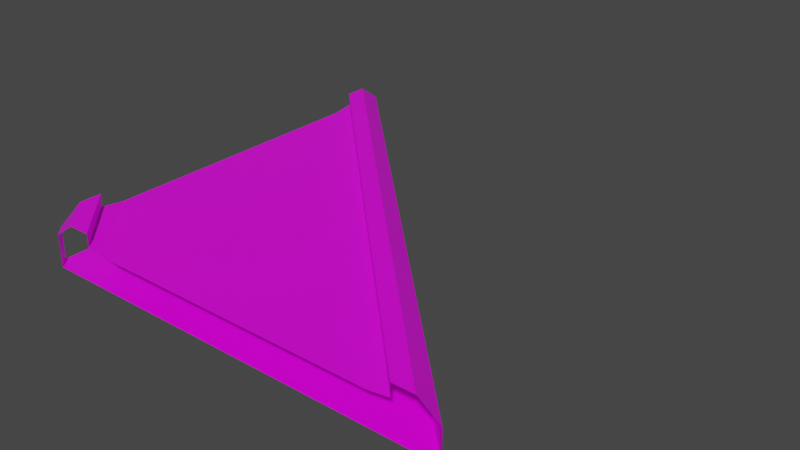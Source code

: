 # Source: Straight45_Switch_1.blend  (saved by Blender 3.2.14; exported with 4.5.12 LTS)
import bpy
from mathutils import Matrix  # noqa: F401  (used for matrix-valued properties, if any)

bpy.ops.wm.read_factory_settings(use_empty=True)
scene = bpy.context.scene
scene.name = 'Scene'

# ---- collections
col_collection = bpy.data.collections.new('Collection'); scene.collection.children.link(col_collection)

# ---- images (referenced by path relative to the original .blend; pixels are not part of the script)
import os
ASSET_DIR = os.environ.get("B2B_ASSET_DIR", "")  # directory of the original .blend (textures are referenced by path, not embedded)
HERE = os.path.dirname(os.path.abspath(__file__))  # packed textures are extracted next to this script under _unpacked/

def load_image(name, relpath, width, height, colorspace="sRGB"):
    """Load a texture the original file referenced (path relative to the .blend, or extracted next to this script)."""
    p = next((c for c in (os.path.join(HERE, relpath), os.path.join(ASSET_DIR, relpath)) if relpath and os.path.exists(c)), "")
    if p:
        img = bpy.data.images.load(p, check_existing=True)
        img.name = name
    else:  # same state as the original file: an image datablock whose file is absent (Cycles renders it pink)
        img = bpy.data.images.new(name, width, height)
        img.source = "FILE"
        img.filepath = "//" + (relpath or name)
    img.colorspace_settings.name = colorspace
    return img
img_yellowlineroadcolormap_png = load_image('YellowLineRoadColormap.png', 'YellowLineRoadColormap.png', 1024, 1024, 'sRGB')

# ---- materials (node trees are filled in below, after node groups)
mat_material = bpy.data.materials.new('Material')
mat_material.alpha_threshold = 0.0
mat_material.use_transparent_shadow = False
mat_material.line_color = (0.0, 0.0, 0.0, 1.0)

# ---- material node trees
mat_material.use_nodes = True; mat_material.node_tree.nodes.clear()
_N = mat_material.node_tree.nodes; _L = mat_material.node_tree.links
n0 = _N.new('ShaderNodeOutputMaterial'); n0.name = 'Material Output'; n0.location = (300, 300)
n1 = _N.new('ShaderNodeBsdfPrincipled'); n1.name = 'Principled BSDF'; n1.location = (10, 300)
n1.distribution = 'GGX'
n1.subsurface_method = 'RANDOM_WALK_SKIN'
n1.inputs[2].default_value = 0.4
n1.inputs[3].default_value = 1.45
n1.inputs[27].default_value = (0.0, 0.0, 0.0, 1.0)
n1.inputs[28].default_value = 1.0
n2 = _N.new('ShaderNodeTexImage'); n2.name = 'Image Texture'; n2.location = (-280, 280)
n2.image = img_yellowlineroadcolormap_png
_L.new(n1.outputs[0], n0.inputs[0])
_L.new(n2.outputs[0], n1.inputs[0])
n0.is_active_output = True

# ---- world
world_world = bpy.data.worlds.new('World'); scene.world = world_world
world_world.use_nodes = True; world_world.node_tree.nodes.clear()
_N = world_world.node_tree.nodes; _L = world_world.node_tree.links
n0 = _N.new('ShaderNodeOutputWorld'); n0.name = 'World Output'; n0.location = (300, 300)
n1 = _N.new('ShaderNodeBackground'); n1.name = 'Background'; n1.location = (10, 300)
n1.inputs[0].default_value = (0.05088, 0.05088, 0.05088, 1.0)
_L.new(n1.outputs[0], n0.inputs[0])
n0.is_active_output = True
world_world.color = (0.05088, 0.05088, 0.05088)
world_world.use_sun_shadow = False
world_world.sun_shadow_jitter_overblur = 0.0

# ---- meshes
me_cube = bpy.data.meshes.new('Cube')
me_cube.from_pydata([(-11.3, -2.0, -5.96e-08), (-11.3, -2.0, -2.0), (-8.5, -2.0, 0.2), (-3.6, -2.0, -2.0), (2.0, -2.0, -5.96e-08), (2.0, -2.0, -2.0), (-9.9, -2.0, 1.0), (-8.5, -2.0, 1.0), (1.65, -2.0, -5.96e-08), (1.65, -2.0, -2.0), (0.95, -2.0, -5.96e-08), (0.95, -2.0, -2.0), (-7.1, -2.0, -5.96e-08), (-2.2, -2.0, -2.0), (-7.992, -2.0, 0.1274), (15.3, -2.0, -5.96e-08), (15.3, -2.0, -2.0), (12.5, -2.0, 0.2), (7.6, -2.0, -2.0), (13.9, -2.0, 1.0), (12.5, -2.0, 1.0), (2.35, -2.0, -5.96e-08), (2.35, -2.0, -2.0), (3.05, -2.0, -5.96e-08), (3.05, -2.0, -2.0), (11.1, -2.0, -5.96e-08), (6.2, -2.0, -2.0), (11.99, -2.0, 0.1274), (-12.0, -1.3, 0.0), (-12.0, -1.3, -2.0), (-12.0, 1.5, 0.2), (-12.0, 6.4, -2.0), (-12.0, 12.0, 0.0), (-12.0, 12.0, -2.0), (-12.0, 0.1, 1.0), (-12.0, 1.5, 1.0), (-12.0, 11.65, 0.0), (-12.0, 11.65, -2.0), (-12.0, 10.95, 0.0), (-12.0, 10.95, -2.0), (-12.0, 2.9, 0.0), (-12.0, 7.8, -2.0), (-12.0, 2.008, 0.1274), (-12.0, 25.3, 0.0), (-12.0, 25.3, -2.0), (-12.0, 22.5, 0.2), (-12.0, 17.6, -2.0), (-12.0, 23.9, 1.0), (-12.0, 22.5, 1.0), (-12.0, 12.35, 0.0), (-12.0, 12.35, -2.0), (-12.0, 13.05, 0.0), (-12.0, 13.05, -2.0), (-12.0, 21.1, 0.0), (-12.0, 16.2, -2.0), (-12.0, 21.99, 0.1274)], [], [(9, 11, 39, 37), (24, 22, 50, 52), (10, 8, 36, 38), (21, 23, 51, 49), (11, 13, 41, 39), (26, 24, 52, 54), (12, 10, 38, 40), (23, 25, 53, 51), (13, 3, 31, 41), (18, 26, 54, 46), (14, 12, 40, 42), (2, 14, 42, 30), (25, 27, 55, 53), (27, 17, 45, 55), (3, 1, 29, 31), (16, 18, 46, 44), (1, 0, 28, 29), (15, 16, 44, 43), (5, 9, 37, 33), (22, 5, 33, 50), (6, 7, 35, 34), (20, 19, 47, 48), (0, 6, 34, 28), (19, 15, 43, 47), (7, 2, 30, 35), (17, 20, 48, 45), (8, 4, 32, 36), (4, 21, 49, 32)])
_uv = me_cube.uv_layers.new(name='UVMap')
_uv.uv.foreach_set('vector', [0.4046, 0.1972, 0.4046, 0.1972, 0.4046, 0.1972, 0.4046, 0.1972, 0.4046, 0.1972, 0.4046, 0.1972, 0.4046, 0.1972, 0.4046, 0.1972, 0.6927, 0.04906, 0.6927, 0.04906, 0.6927, 0.04906, 0.6927, 0.04906, 0.6927, 0.04906, 0.6927, 0.04906, 0.6927, 0.04906, 0.6927, 0.04906, 0.4046, 0.1972, 0.3703, 0.1972, 0.3703, 0.1972, 0.4046, 0.1972, 0.3703, 0.1972, 0.4046, 0.1972, 0.4046, 0.1972, 0.3703, 0.1972, 0.2254, 0.7598, 0.7155, 0.7451, 0.7155, 0.7451, 0.2254, 0.7598, 0.7155, 0.7451, 0.2254, 0.7598, 0.2254, 0.7598, 0.7155, 0.7451, 0.3703, 0.1972, 0.3703, 0.1972, 0.3703, 0.1972, 0.3703, 0.1972, 0.3703, 0.1972, 0.3703, 0.1972, 0.3703, 0.1972, 0.3703, 0.1972, 0.09221, 0.08574, 0.07401, 0.08605, 0.07401, 0.08605, 0.09221, 0.08574, 0.0509, 0.1815, 0.04053, 0.1817, 0.04053, 0.1817, 0.0509, 0.1815, 0.07401, 0.08605, 0.09221, 0.08574, 0.09221, 0.08574, 0.07401, 0.08605, 0.04053, 0.1817, 0.0509, 0.1815, 0.0509, 0.1815, 0.04053, 0.1817, 0.3703, 0.1972, 0.3703, 0.1972, 0.3703, 0.1972, 0.3703, 0.1972, 0.3703, 0.1972, 0.3703, 0.1972, 0.3703, 0.1972, 0.3703, 0.1972, 0.3599, 0.1271, 0.4285, 0.1271, 0.4285, 0.1271, 0.3599, 0.1271, 0.4285, 0.1271, 0.3599, 0.1271, 0.3599, 0.1271, 0.4285, 0.1271, 0.4046, 0.1972, 0.4046, 0.1972, 0.4046, 0.1972, 0.4046, 0.1972, 0.4046, 0.1972, 0.4046, 0.1972, 0.4046, 0.1972, 0.4046, 0.1972, 0.875, 0.75, 0.875, 0.75, 0.875, 0.75, 0.875, 0.75, 0.875, 0.75, 0.875, 0.75, 0.875, 0.75, 0.875, 0.75, 0.4285, 0.1271, 0.4285, 0.1271, 0.4285, 0.1271, 0.4285, 0.1271, 0.4285, 0.1271, 0.4285, 0.1271, 0.4285, 0.1271, 0.4285, 0.1271, 0.1195, 0.1889, 0.1195, 0.1889, 0.1195, 0.1889, 0.1195, 0.1889, 0.1195, 0.1889, 0.1195, 0.1889, 0.1195, 0.1889, 0.1195, 0.1889, 0.8681, 0.7968, 0.9961, 0.7943, 0.9961, 0.7943, 0.8681, 0.7968, 0.9961, 0.7943, 0.8681, 0.7968, 0.8681, 0.7968, 0.9961, 0.7943])
me_cube.materials.append(mat_material)
me_cube.use_mirror_vertex_groups = False
me_cube.update()

# ---- objects
ob_switch_45_1 = bpy.data.objects.new('Switch_45_1', me_cube)

# ---- transforms, parenting, visibility, modifiers, constraints
ob_switch_45_1.location = (0.0, 0.0, 0.0)
ob_switch_45_1.lock_rotations_4d = False
ob_switch_45_1.empty_display_type = 'ARROWS'
ob_switch_45_1.lineart.crease_threshold = 0.0

# ---- collection membership
col_collection.objects.link(ob_switch_45_1)

# ---- scene / render settings (as saved in the file)
scene.frame_start = 1; scene.frame_end = 250; scene.frame_set(1)
scene.render.engine = 'BLENDER_EEVEE_NEXT'
scene.cycles.sampling_pattern = 'TABULATED_SOBOL'
scene.cycles.use_light_tree = False
scene.view_settings.view_transform = 'Filmic'
bpy.context.view_layer.update()

# ---- added for rendering (the .blend has no active camera and no usable light): camera, sun
cam_auto = bpy.data.cameras.new('AutoCamera')
cam_auto.lens = 50.0
cam_auto.sensor_width = 36.0
cam_auto.clip_end = 1000.0
ob_auto_camera = bpy.data.objects.new('AutoCamera', cam_auto)
scene.collection.objects.link(ob_auto_camera)
ob_auto_camera.location = (37.4788, -31.3445, 28.163)
ob_auto_camera.rotation_euler = (1.09748, -7.21219e-08, 0.694738)
scene.camera = ob_auto_camera
light_auto_sun = bpy.data.lights.new('AutoSun', 'SUN')
light_auto_sun.energy = 3.0
light_auto_sun.angle = 0.0523599
ob_auto_sun = bpy.data.objects.new('AutoSun', light_auto_sun)
scene.collection.objects.link(ob_auto_sun)
ob_auto_sun.rotation_euler = (0.872665, 0.174533, 0.523599)
bpy.context.view_layer.update()
